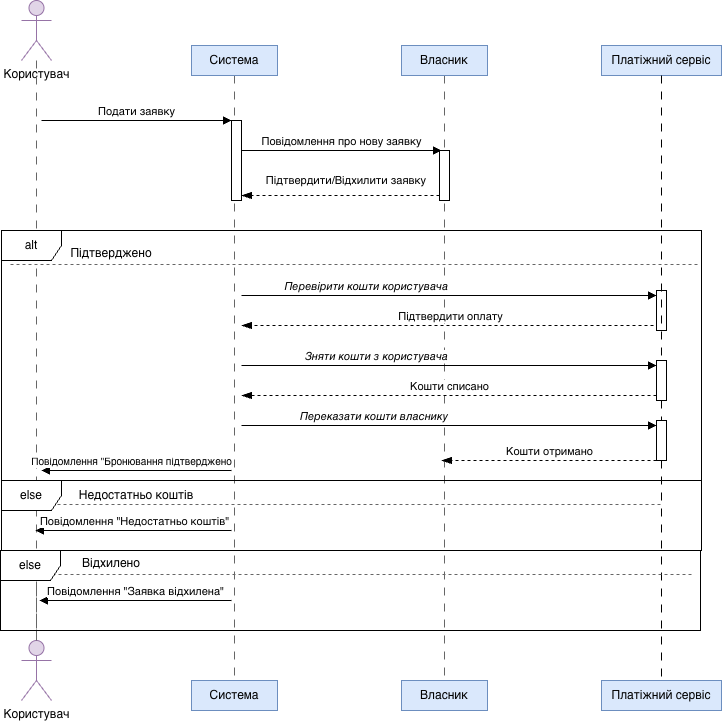

The diagram above was exported from draw.io. Its source (the exported page's mxGraphModel, read from the mxfile embedded in the PNG):
<mxGraphModel dx="1220" dy="788" grid="1" gridSize="10" guides="1" tooltips="1" connect="1" arrows="1" fold="1" page="1" pageScale="1" pageWidth="827" pageHeight="1169" background="none" math="0" shadow="0">
  <root>
    <mxCell id="0" />
    <mxCell id="1" parent="0" />
    <mxCell id="kbImcFg--VOlxSfzm_o1-1" parent="1" style="shape=umlActor;verticalLabelPosition=bottom;verticalAlign=top;html=1;fillColor=#e1d5e7;strokeColor=#9673a6;" value="Користувач" vertex="1">
      <mxGeometry height="60" width="30" x="80" y="60" as="geometry" />
    </mxCell>
    <mxCell id="kbImcFg--VOlxSfzm_o1-8" edge="1" parent="1" source="kbImcFg--VOlxSfzm_o1-2" style="edgeStyle=orthogonalEdgeStyle;rounded=0;orthogonalLoop=1;jettySize=auto;html=1;entryX=0.5;entryY=0;entryDx=0;entryDy=0;endArrow=none;endFill=0;fillColor=#f5f5f5;strokeColor=#666666;dashed=1;dashPattern=8 8;exitX=0.5;exitY=1;exitDx=0;exitDy=0;" target="kbImcFg--VOlxSfzm_o1-6">
      <mxGeometry relative="1" as="geometry">
        <mxPoint x="290" y="140" as="sourcePoint" />
      </mxGeometry>
    </mxCell>
    <mxCell id="kbImcFg--VOlxSfzm_o1-2" parent="1" style="html=1;whiteSpace=wrap;fillColor=#dae8fc;strokeColor=#6c8ebf;" value="Система" vertex="1">
      <mxGeometry height="30" width="86" x="250" y="105" as="geometry" />
    </mxCell>
    <mxCell id="kbImcFg--VOlxSfzm_o1-10" edge="1" parent="1" source="kbImcFg--VOlxSfzm_o1-3" style="edgeStyle=orthogonalEdgeStyle;rounded=0;orthogonalLoop=1;jettySize=auto;html=1;exitX=0.5;exitY=1;exitDx=0;exitDy=0;fillColor=#f5f5f5;strokeColor=#666666;endArrow=none;endFill=0;dashed=1;dashPattern=8 8;" target="kbImcFg--VOlxSfzm_o1-9">
      <mxGeometry relative="1" as="geometry" />
    </mxCell>
    <mxCell id="kbImcFg--VOlxSfzm_o1-3" parent="1" style="html=1;whiteSpace=wrap;fillColor=#dae8fc;strokeColor=#6c8ebf;" value="Власник" vertex="1">
      <mxGeometry height="30" width="86" x="460" y="105" as="geometry" />
    </mxCell>
    <mxCell id="kbImcFg--VOlxSfzm_o1-12" edge="1" parent="1" source="kbImcFg--VOlxSfzm_o1-36" style="edgeStyle=orthogonalEdgeStyle;rounded=0;orthogonalLoop=1;jettySize=auto;html=1;exitX=0.5;exitY=1;exitDx=0;exitDy=0;endArrow=none;endFill=0;dashed=1;dashPattern=8 8;" target="kbImcFg--VOlxSfzm_o1-11">
      <mxGeometry relative="1" as="geometry" />
    </mxCell>
    <mxCell id="kbImcFg--VOlxSfzm_o1-4" parent="1" style="html=1;whiteSpace=wrap;fillColor=#dae8fc;strokeColor=#6c8ebf;" value="Платіжний сервіс" vertex="1">
      <mxGeometry height="30" width="120" x="660" y="105" as="geometry" />
    </mxCell>
    <mxCell id="kbImcFg--VOlxSfzm_o1-5" parent="1" style="shape=umlActor;verticalLabelPosition=bottom;verticalAlign=top;html=1;fillColor=#e1d5e7;strokeColor=#9673a6;" value="Користувач" vertex="1">
      <mxGeometry height="60" width="30" x="80" y="700" as="geometry" />
    </mxCell>
    <mxCell id="kbImcFg--VOlxSfzm_o1-6" parent="1" style="html=1;whiteSpace=wrap;fillColor=#dae8fc;strokeColor=#6c8ebf;" value="Система" vertex="1">
      <mxGeometry height="30" width="86" x="250" y="740" as="geometry" />
    </mxCell>
    <mxCell id="kbImcFg--VOlxSfzm_o1-7" edge="1" parent="1" style="edgeStyle=orthogonalEdgeStyle;rounded=0;orthogonalLoop=1;jettySize=auto;html=1;entryX=0.5;entryY=0;entryDx=0;entryDy=0;entryPerimeter=0;dashed=1;endArrow=none;endFill=0;fillColor=#f5f5f5;strokeColor=#666666;dashPattern=8 8;" target="kbImcFg--VOlxSfzm_o1-5">
      <mxGeometry relative="1" as="geometry">
        <Array as="points">
          <mxPoint x="95" y="630" />
          <mxPoint x="95" y="630" />
        </Array>
        <mxPoint x="95" y="625" as="sourcePoint" />
      </mxGeometry>
    </mxCell>
    <mxCell id="kbImcFg--VOlxSfzm_o1-9" parent="1" style="html=1;whiteSpace=wrap;fillColor=#dae8fc;strokeColor=#6c8ebf;" value="Власник" vertex="1">
      <mxGeometry height="30" width="86" x="460" y="740" as="geometry" />
    </mxCell>
    <mxCell id="kbImcFg--VOlxSfzm_o1-11" parent="1" style="html=1;whiteSpace=wrap;fillColor=#dae8fc;strokeColor=#6c8ebf;" value="Платіжний сервіс" vertex="1">
      <mxGeometry height="30" width="120" x="660" y="740" as="geometry" />
    </mxCell>
    <mxCell id="kbImcFg--VOlxSfzm_o1-13" edge="1" parent="1" style="html=1;verticalAlign=bottom;endArrow=block;curved=0;rounded=0;" value="Подати заявку">
      <mxGeometry relative="1" width="80" as="geometry">
        <mxPoint x="100" y="180" as="sourcePoint" />
        <mxPoint x="290" y="180" as="targetPoint" />
      </mxGeometry>
    </mxCell>
    <mxCell id="kbImcFg--VOlxSfzm_o1-14" parent="1" style="html=1;points=[[0,0,0,0,5],[0,1,0,0,-5],[1,0,0,0,5],[1,1,0,0,-5]];perimeter=orthogonalPerimeter;outlineConnect=0;targetShapes=umlLifeline;portConstraint=eastwest;newEdgeStyle={&quot;curved&quot;:0,&quot;rounded&quot;:0};" value="" vertex="1">
      <mxGeometry height="80" width="10" x="290" y="180" as="geometry" />
    </mxCell>
    <mxCell id="kbImcFg--VOlxSfzm_o1-15" edge="1" parent="1" style="html=1;verticalAlign=bottom;endArrow=block;curved=0;rounded=0;" value="Повідомлення про нову заявку">
      <mxGeometry relative="1" width="80" as="geometry">
        <mxPoint x="300" y="210" as="sourcePoint" />
        <mxPoint x="500" y="210" as="targetPoint" />
      </mxGeometry>
    </mxCell>
    <mxCell id="kbImcFg--VOlxSfzm_o1-16" parent="1" style="html=1;points=[[0,0,0,0,5],[0,1,0,0,-5],[1,0,0,0,5],[1,1,0,0,-5]];perimeter=orthogonalPerimeter;outlineConnect=0;targetShapes=umlLifeline;portConstraint=eastwest;newEdgeStyle={&quot;curved&quot;:0,&quot;rounded&quot;:0};" value="" vertex="1">
      <mxGeometry height="50" width="10" x="498" y="210" as="geometry" />
    </mxCell>
    <mxCell id="kbImcFg--VOlxSfzm_o1-19" parent="1" style="text;html=1;whiteSpace=wrap;strokeColor=none;fillColor=none;align=center;verticalAlign=middle;rounded=0;" value="&lt;font style=&quot;font-size: 11px;&quot;&gt;Підтвердити/Відхилити заявку&lt;/font&gt;" vertex="1">
      <mxGeometry height="20" width="210" x="300" y="230" as="geometry" />
    </mxCell>
    <mxCell id="kbImcFg--VOlxSfzm_o1-21" parent="1" style="line;strokeWidth=1;fillColor=#f5f5f5;align=left;verticalAlign=middle;spacingTop=-1;spacingLeft=3;spacingRight=3;rotatable=0;labelPosition=right;points=[];portConstraint=eastwest;strokeColor=#666666;dashed=1;fontColor=#333333;" value="" vertex="1">
      <mxGeometry height="8" width="690" x="69" y="320" as="geometry" />
    </mxCell>
    <mxCell id="kbImcFg--VOlxSfzm_o1-22" parent="1" style="text;html=1;whiteSpace=wrap;strokeColor=none;fillColor=none;align=center;verticalAlign=middle;rounded=0;" value="Підтверджено" vertex="1">
      <mxGeometry height="30" width="60" x="140" y="298" as="geometry" />
    </mxCell>
    <mxCell id="kbImcFg--VOlxSfzm_o1-25" edge="1" parent="1" style="html=1;verticalAlign=bottom;endArrow=block;curved=0;rounded=0;align=right;entryX=0;entryY=0;entryDx=0;entryDy=5;entryPerimeter=0;" target="kbImcFg--VOlxSfzm_o1-57" value="&lt;font face=&quot;Helvetica&quot;&gt;&lt;i&gt;Перевірити кошти користувача&lt;/i&gt;&lt;/font&gt;">
      <mxGeometry relative="1" x="0.0005" as="geometry">
        <mxPoint as="offset" />
        <mxPoint x="300" y="355" as="sourcePoint" />
        <mxPoint x="710" y="355" as="targetPoint" />
      </mxGeometry>
    </mxCell>
    <mxCell id="kbImcFg--VOlxSfzm_o1-26" edge="1" parent="1" style="html=1;verticalAlign=bottom;endArrow=blockThin;dashed=1;endSize=8;curved=0;rounded=0;exitX=0;exitY=1;exitDx=0;exitDy=-5;endFill=1;align=center;" value="Підтвердити оплату">
      <mxGeometry relative="1" x="-0.0021" as="geometry">
        <mxPoint as="offset" />
        <mxPoint x="718" y="385" as="sourcePoint" />
        <mxPoint x="300" y="385" as="targetPoint" />
      </mxGeometry>
    </mxCell>
    <mxCell id="kbImcFg--VOlxSfzm_o1-34" edge="1" parent="1" style="html=1;verticalAlign=bottom;endArrow=block;curved=0;rounded=0;entryX=0;entryY=0;entryDx=0;entryDy=5;align=right;" target="kbImcFg--VOlxSfzm_o1-33" value="&lt;i&gt;Зняти кошти з користувача&lt;/i&gt;">
      <mxGeometry relative="1" as="geometry">
        <mxPoint as="offset" />
        <mxPoint x="300" y="425" as="sourcePoint" />
      </mxGeometry>
    </mxCell>
    <mxCell id="kbImcFg--VOlxSfzm_o1-35" edge="1" parent="1" source="kbImcFg--VOlxSfzm_o1-33" style="html=1;verticalAlign=bottom;endArrow=blockThin;dashed=1;endSize=8;curved=0;rounded=0;exitX=0;exitY=1;exitDx=0;exitDy=-5;endFill=1;" value="Кошти списано">
      <mxGeometry relative="1" as="geometry">
        <mxPoint as="offset" />
        <mxPoint x="300" y="455" as="targetPoint" />
      </mxGeometry>
    </mxCell>
    <mxCell id="kbImcFg--VOlxSfzm_o1-37" edge="1" parent="1" style="html=1;verticalAlign=bottom;endArrow=block;curved=0;rounded=0;entryX=0;entryY=0;entryDx=0;entryDy=5;align=right;" target="kbImcFg--VOlxSfzm_o1-36" value="&lt;i&gt;Переказати кошти власнику&lt;/i&gt;">
      <mxGeometry relative="1" as="geometry">
        <mxPoint x="300" y="485" as="sourcePoint" />
      </mxGeometry>
    </mxCell>
    <mxCell id="kbImcFg--VOlxSfzm_o1-43" parent="1" style="line;strokeWidth=1;fillColor=#f5f5f5;align=left;verticalAlign=middle;spacingTop=-1;spacingLeft=3;spacingRight=3;rotatable=0;labelPosition=right;points=[];portConstraint=eastwest;strokeColor=#666666;fontColor=#333333;dashed=1;" value="" vertex="1">
      <mxGeometry height="8" width="652" x="68" y="560" as="geometry" />
    </mxCell>
    <mxCell id="kbImcFg--VOlxSfzm_o1-44" parent="1" style="text;html=1;whiteSpace=wrap;strokeColor=none;fillColor=none;align=center;verticalAlign=middle;rounded=0;" value="Недостатньо коштів" vertex="1">
      <mxGeometry height="30" width="150" x="120" y="540" as="geometry" />
    </mxCell>
    <mxCell id="kbImcFg--VOlxSfzm_o1-46" parent="1" style="line;strokeWidth=1;fillColor=#f5f5f5;align=left;verticalAlign=middle;spacingTop=-1;spacingLeft=3;spacingRight=3;rotatable=0;labelPosition=right;points=[];portConstraint=eastwest;strokeColor=#666666;fontColor=#333333;dashed=1;" value="" vertex="1">
      <mxGeometry height="8" width="681" x="69" y="630" as="geometry" />
    </mxCell>
    <mxCell id="kbImcFg--VOlxSfzm_o1-47" parent="1" style="text;html=1;whiteSpace=wrap;strokeColor=none;fillColor=none;align=center;verticalAlign=middle;rounded=0;" value="Відхилено" vertex="1">
      <mxGeometry height="30" width="60" x="140" y="608" as="geometry" />
    </mxCell>
    <mxCell id="kbImcFg--VOlxSfzm_o1-48" edge="1" parent="1" style="html=1;verticalAlign=bottom;endArrow=block;curved=0;rounded=0;align=center;" value="Повідомлення &quot;Заявка відхилена&quot;">
      <mxGeometry relative="1" width="80" as="geometry">
        <mxPoint as="offset" />
        <mxPoint x="290" y="660" as="sourcePoint" />
        <mxPoint x="98" y="660" as="targetPoint" />
      </mxGeometry>
    </mxCell>
    <mxCell id="kbImcFg--VOlxSfzm_o1-51" edge="1" parent="1" source="kbImcFg--VOlxSfzm_o1-1" style="edgeStyle=orthogonalEdgeStyle;rounded=0;orthogonalLoop=1;jettySize=auto;html=1;dashed=1;endArrow=none;endFill=0;fillColor=#f5f5f5;strokeColor=#666666;dashPattern=8 8;" value="">
      <mxGeometry relative="1" as="geometry">
        <Array as="points">
          <mxPoint x="95" y="530" />
        </Array>
        <mxPoint x="95" y="120" as="sourcePoint" />
        <mxPoint x="95" y="700" as="targetPoint" />
      </mxGeometry>
    </mxCell>
    <mxCell id="kbImcFg--VOlxSfzm_o1-52" parent="1" style="shape=umlFrame;whiteSpace=wrap;html=1;pointerEvents=0;" value="else" vertex="1">
      <mxGeometry height="80" width="700" x="59" y="610" as="geometry" />
    </mxCell>
    <mxCell id="kbImcFg--VOlxSfzm_o1-54" edge="1" parent="1" source="kbImcFg--VOlxSfzm_o1-16" style="html=1;verticalAlign=bottom;endArrow=blockThin;dashed=1;endSize=8;curved=0;rounded=0;exitX=0;exitY=1;exitDx=0;exitDy=-5;exitPerimeter=0;entryX=1;entryY=1;entryDx=0;entryDy=-5;entryPerimeter=0;endFill=1;" target="kbImcFg--VOlxSfzm_o1-14" value="">
      <mxGeometry relative="1" x="0.0005" y="-9" as="geometry">
        <mxPoint as="offset" />
        <mxPoint x="380" y="259.05" as="sourcePoint" />
        <mxPoint x="300" y="259.05" as="targetPoint" />
      </mxGeometry>
    </mxCell>
    <mxCell id="kbImcFg--VOlxSfzm_o1-57" parent="1" style="html=1;points=[[0,0,0,0,5],[0,1,0,0,-5],[1,0,0,0,5],[1,1,0,0,-5]];perimeter=orthogonalPerimeter;outlineConnect=0;targetShapes=umlLifeline;portConstraint=eastwest;newEdgeStyle={&quot;curved&quot;:0,&quot;rounded&quot;:0};" value="" vertex="1">
      <mxGeometry height="40" width="10" x="715" y="350" as="geometry" />
    </mxCell>
    <mxCell id="kbImcFg--VOlxSfzm_o1-58" edge="1" parent="1" source="kbImcFg--VOlxSfzm_o1-4" style="edgeStyle=orthogonalEdgeStyle;rounded=0;orthogonalLoop=1;jettySize=auto;html=1;exitX=0.5;exitY=1;exitDx=0;exitDy=0;endArrow=none;endFill=0;dashed=1;dashPattern=8 8;" target="kbImcFg--VOlxSfzm_o1-33" value="">
      <mxGeometry relative="1" as="geometry">
        <Array as="points">
          <mxPoint x="720" y="380" />
          <mxPoint x="720" y="380" />
        </Array>
        <mxPoint x="720" y="135" as="sourcePoint" />
        <mxPoint x="720" y="740" as="targetPoint" />
      </mxGeometry>
    </mxCell>
    <mxCell id="kbImcFg--VOlxSfzm_o1-33" parent="1" style="html=1;points=[[0,0,0,0,5],[0,1,0,0,-5],[1,0,0,0,5],[1,1,0,0,-5]];perimeter=orthogonalPerimeter;outlineConnect=0;targetShapes=umlLifeline;portConstraint=eastwest;newEdgeStyle={&quot;curved&quot;:0,&quot;rounded&quot;:0};" value="" vertex="1">
      <mxGeometry height="40" width="10" x="715" y="420" as="geometry" />
    </mxCell>
    <mxCell id="kbImcFg--VOlxSfzm_o1-59" edge="1" parent="1" source="kbImcFg--VOlxSfzm_o1-33" style="edgeStyle=orthogonalEdgeStyle;rounded=0;orthogonalLoop=1;jettySize=auto;html=1;exitX=0.5;exitY=1;exitDx=0;exitDy=0;endArrow=none;endFill=0;dashed=1;dashPattern=8 8;" target="kbImcFg--VOlxSfzm_o1-36" value="">
      <mxGeometry relative="1" as="geometry">
        <Array as="points">
          <mxPoint x="720" y="490" />
          <mxPoint x="720" y="490" />
        </Array>
        <mxPoint x="720" y="460" as="sourcePoint" />
        <mxPoint x="720" y="740" as="targetPoint" />
      </mxGeometry>
    </mxCell>
    <mxCell id="kbImcFg--VOlxSfzm_o1-36" parent="1" style="html=1;points=[[0,0,0,0,5],[0,1,0,0,-5],[1,0,0,0,5],[1,1,0,0,-5]];perimeter=orthogonalPerimeter;outlineConnect=0;targetShapes=umlLifeline;portConstraint=eastwest;newEdgeStyle={&quot;curved&quot;:0,&quot;rounded&quot;:0};" value="" vertex="1">
      <mxGeometry height="40" width="10" x="715" y="480" as="geometry" />
    </mxCell>
    <mxCell id="kbImcFg--VOlxSfzm_o1-60" edge="1" parent="1" style="html=1;verticalAlign=bottom;endArrow=blockThin;dashed=1;endSize=8;curved=0;rounded=0;endFill=1;" value="Кошти отримано">
      <mxGeometry relative="1" as="geometry">
        <mxPoint x="715" y="520" as="sourcePoint" />
        <mxPoint x="500" y="520" as="targetPoint" />
      </mxGeometry>
    </mxCell>
    <mxCell id="kbImcFg--VOlxSfzm_o1-61" edge="1" parent="1" style="html=1;verticalAlign=bottom;endArrow=block;curved=0;rounded=0;" value="&lt;font style=&quot;font-size: 10px;&quot;&gt;Повідомлення &quot;Бронювання підтверджено&lt;/font&gt;">
      <mxGeometry relative="1" width="80" x="0.0526" as="geometry">
        <mxPoint as="offset" />
        <mxPoint x="290" y="530" as="sourcePoint" />
        <mxPoint x="100" y="530" as="targetPoint" />
      </mxGeometry>
    </mxCell>
    <mxCell id="kbImcFg--VOlxSfzm_o1-62" parent="1" style="shape=umlFrame;whiteSpace=wrap;html=1;pointerEvents=0;" value="alt" vertex="1">
      <mxGeometry height="250" width="700" x="60" y="290" as="geometry" />
    </mxCell>
    <mxCell id="kbImcFg--VOlxSfzm_o1-63" parent="1" style="shape=umlFrame;whiteSpace=wrap;html=1;pointerEvents=0;" value="else" vertex="1">
      <mxGeometry height="70" width="700" x="60" y="540" as="geometry" />
    </mxCell>
    <mxCell id="kbImcFg--VOlxSfzm_o1-65" edge="1" parent="1" style="html=1;verticalAlign=bottom;endArrow=block;curved=0;rounded=0;align=center;" value="Повідомлення &quot;Недостатньо коштів&quot;">
      <mxGeometry relative="1" width="80" as="geometry">
        <mxPoint as="offset" />
        <mxPoint x="290" y="590" as="sourcePoint" />
        <mxPoint x="94" y="590" as="targetPoint" />
      </mxGeometry>
    </mxCell>
  </root>
</mxGraphModel>